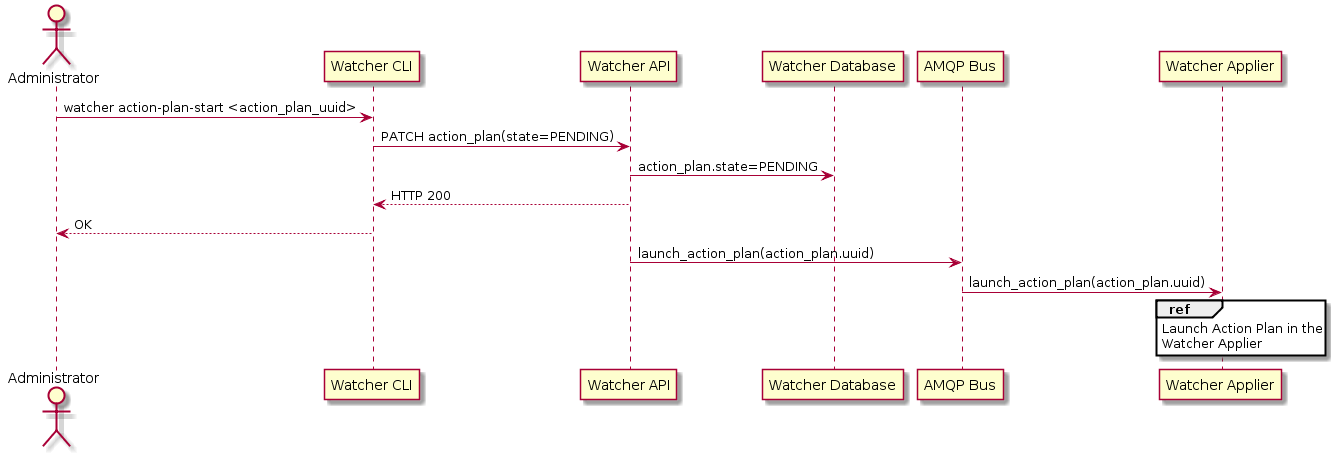

The diagram above was rendered by PlantUML. Its source (embedded in the PNG):
@startuml

actor Administrator

Administrator -> "Watcher CLI" : watcher action-plan-start <action_plan_uuid>

"Watcher CLI" -> "Watcher API" : PATCH action_plan(state=PENDING)
"Watcher API" -> "Watcher Database" : action_plan.state=PENDING

"Watcher CLI" <-- "Watcher API" : HTTP 200

Administrator <-- "Watcher CLI" : OK

"Watcher API" -> "AMQP Bus" : launch_action_plan(action_plan.uuid)
"AMQP Bus" -> "Watcher Applier" : launch_action_plan(action_plan.uuid)

ref over "Watcher Applier"
  Launch Action Plan in the
  Watcher Applier
end ref

@enduml